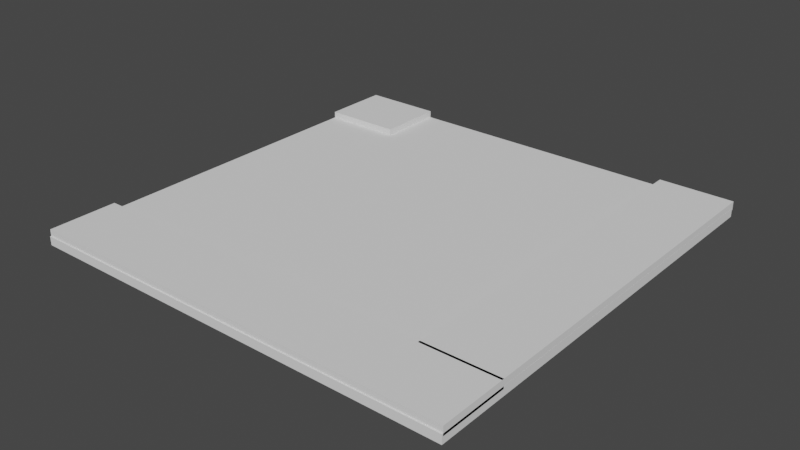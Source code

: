 # Source: StreetTileLeft.blend  (saved by Blender 3.6.11; exported with 4.5.12 LTS)
import bpy
from mathutils import Matrix  # noqa: F401  (used for matrix-valued properties, if any)

bpy.ops.wm.read_factory_settings(use_empty=True)
scene = bpy.context.scene
scene.name = 'Scene'

# ---- collections
col_collection = bpy.data.collections.new('Collection'); scene.collection.children.link(col_collection)
col_collection_2 = bpy.data.collections.new('Collection 2'); scene.collection.children.link(col_collection_2)

# ---- world
world_world = bpy.data.worlds.new('World'); scene.world = world_world
world_world.use_nodes = True; world_world.node_tree.nodes.clear()
_N = world_world.node_tree.nodes; _L = world_world.node_tree.links
n0 = _N.new('ShaderNodeOutputWorld'); n0.name = 'World Output'; n0.location = (300, 300)
n1 = _N.new('ShaderNodeBackground'); n1.name = 'Background'; n1.location = (10, 300)
n1.inputs[0].default_value = (0.05088, 0.05088, 0.05088, 1.0)
_L.new(n1.outputs[0], n0.inputs[0])
n0.is_active_output = True
world_world.color = (0.05088, 0.05088, 0.05088)
world_world.use_sun_shadow = False
world_world.sun_shadow_jitter_overblur = 0.0

# ---- meshes
me_cube_001 = bpy.data.meshes.new('Cube.001')
me_cube_001.from_pydata([(-1.0, -1.0, -1.0), (-1.0, -1.0, 1.0), (-1.0, 1.0, -1.0), (-1.0, 1.0, 1.0), (1.0, -1.0, -1.0), (1.0, -1.0, 1.0), (1.0, 1.0, -1.0), (1.0, 1.0, 1.0)], [], [(0, 1, 3, 2), (2, 3, 7, 6), (6, 7, 5, 4), (4, 5, 1, 0), (7, 3, 1, 5)])
_uv = me_cube_001.uv_layers.new(name='UVMap')
_uv.uv.foreach_set('vector', [0.375, 0.0, 0.625, 0.0, 0.625, 0.25, 0.375, 0.25, 0.375, 0.25, 0.625, 0.25, 0.625, 0.5, 0.375, 0.5, 0.375, 0.5, 0.625, 0.5, 0.625, 0.75, 0.375, 0.75, 0.375, 0.75, 0.625, 0.75, 0.625, 1.0, 0.375, 1.0, 0.625, 0.5, 0.875, 0.5, 0.875, 0.75, 0.625, 0.75])
me_cube_001.update()
me_cube_002 = bpy.data.meshes.new('Cube.002')
me_cube_002.from_pydata([(-1.0, -1.0, -1.0), (-1.0, -1.0, 1.0), (-1.0, 1.0, -1.0), (-1.0, 1.0, 1.0), (-0.6338, -1.0, -1.0), (-0.6338, -1.0, 1.0), (-0.6338, 1.0, -1.0), (-0.6338, 1.0, 1.0), (-1.0, 9.631, -1.0), (-1.0, 9.631, 1.0), (-1.0, 11.63, -1.0), (-1.0, 11.63, 1.0), (1.0, 9.631, -1.0), (1.0, 9.631, 1.0), (1.0, 11.63, -1.0), (1.0, 11.63, 1.0), (0.6545, -1.0, -1.0), (0.6545, -1.0, 1.0), (0.6545, 9.698, -1.0), (0.6545, 9.698, 1.0), (0.9998, -1.0, -1.0), (0.9998, -1.0, 1.0), (0.9998, 9.698, -1.0), (0.9998, 9.698, 1.0)], [], [(0, 1, 3, 2), (2, 3, 7, 6), (6, 7, 5, 4), (4, 5, 1, 0), (7, 3, 1, 5), (8, 9, 11, 10), (10, 11, 15, 14), (14, 15, 13, 12), (12, 13, 9, 8), (15, 11, 9, 13), (16, 17, 19, 18), (18, 19, 23, 22), (22, 23, 21, 20), (20, 21, 17, 16), (23, 19, 17, 21)])
_uv = me_cube_002.uv_layers.new(name='UVMap')
_uv.uv.foreach_set('vector', [0.375, 0.0, 0.625, 0.0, 0.625, 0.25, 0.375, 0.25, 0.375, 0.25, 0.625, 0.25, 0.625, 0.5, 0.375, 0.5, 0.375, 0.5, 0.625, 0.5, 0.625, 0.75, 0.375, 0.75, 0.375, 0.75, 0.625, 0.75, 0.625, 1.0, 0.375, 1.0, 0.625, 0.5, 0.875, 0.5, 0.875, 0.75, 0.625, 0.75, 0.375, 0.0, 0.625, 0.0, 0.625, 0.25, 0.375, 0.25, 0.375, 0.25, 0.625, 0.25, 0.625, 0.5, 0.375, 0.5, 0.375, 0.5, 0.625, 0.5, 0.625, 0.75, 0.375, 0.75, 0.375, 0.75, 0.625, 0.75, 0.625, 1.0, 0.375, 1.0, 0.625, 0.5, 0.875, 0.5, 0.875, 0.75, 0.625, 0.75, 0.375, 0.0, 0.625, 0.0, 0.625, 0.25, 0.375, 0.25, 0.375, 0.25, 0.625, 0.25, 0.625, 0.5, 0.375, 0.5, 0.375, 0.5, 0.625, 0.5, 0.625, 0.75, 0.375, 0.75, 0.375, 0.75, 0.625, 0.75, 0.625, 1.0, 0.375, 1.0, 0.625, 0.5, 0.875, 0.5, 0.875, 0.75, 0.625, 0.75])
me_cube_002.update()
me_cube_004 = bpy.data.meshes.new('Cube.004')
me_cube_004.from_pydata([(-24.97, -7.161, -1.0), (-24.97, -7.161, 1.0), (-24.97, -5.161, -1.0), (-24.97, -5.161, 1.0), (24.97, -7.161, -1.0), (24.97, -7.161, 1.0), (24.97, -5.161, -1.0), (24.97, -5.161, 1.0)], [], [(0, 1, 3, 2), (2, 3, 7, 6), (6, 7, 5, 4), (4, 5, 1, 0), (7, 3, 1, 5)])
_uv = me_cube_004.uv_layers.new(name='UVMap')
_uv.uv.foreach_set('vector', [0.375, 0.0, 0.625, 0.0, 0.625, 0.25, 0.375, 0.25, 0.375, 0.25, 0.625, 0.25, 0.625, 0.5, 0.375, 0.5, 0.375, 0.5, 0.625, 0.5, 0.625, 0.75, 0.375, 0.75, 0.375, 0.75, 0.625, 0.75, 0.625, 1.0, 0.375, 1.0, 0.625, 0.5, 0.875, 0.5, 0.875, 0.75, 0.625, 0.75])
me_cube_004.update()

# ---- objects
ob_ground = bpy.data.objects.new('Ground', me_cube_001)
ob_sidewalk = bpy.data.objects.new('SideWalk', me_cube_002)
ob_streetlines = bpy.data.objects.new('StreetLines', me_cube_004)

# ---- transforms, parenting, visibility, modifiers, constraints
ob_ground.location = (0.0, 0.0, 0.0)
ob_ground.scale = (25.0, 25.0, 0.5)
ob_sidewalk.location = (0.0, 21.18, 0.7375)
ob_sidewalk.scale = (25.0, -3.959, 0.5)
ob_streetlines.location = (0.0, 0.0, 0.7317)
ob_streetlines.scale = (1.0, 1.0, 0.4141)
_m = ob_streetlines.modifiers.new('Mirror', 'MIRROR')
_m.use_axis = (False, True, False)

# ---- collection membership
col_collection.objects.link(ob_ground)
col_collection.objects.link(ob_sidewalk)
col_collection_2.objects.link(ob_streetlines)
def _layer_coll(name, lc=None):
    lc = lc or bpy.context.view_layer.layer_collection
    for c in lc.children:
        if c.name == name: return c
        r = _layer_coll(name, c)
        if r: return r
_layer_coll('Collection 2').exclude = True

# ---- scene / render settings (as saved in the file)
scene.frame_start = 1; scene.frame_end = 250; scene.frame_set(1)
scene.render.engine = 'BLENDER_EEVEE_NEXT'
scene.cycles.sampling_pattern = 'TABULATED_SOBOL'
scene.view_settings.view_transform = 'Filmic'
bpy.context.view_layer.update()

# ---- added for rendering (the .blend has no active camera and no usable light): camera, sun
cam_auto = bpy.data.cameras.new('AutoCamera')
cam_auto.lens = 50.0
cam_auto.sensor_width = 36.0
cam_auto.clip_end = 1150.32
ob_auto_camera = bpy.data.objects.new('AutoCamera', cam_auto)
scene.collection.objects.link(ob_auto_camera)
ob_auto_camera.location = (65.5458, -78.5863, 52.5554)
ob_auto_camera.rotation_euler = (1.09748, -7.21219e-08, 0.694738)
scene.camera = ob_auto_camera
light_auto_sun = bpy.data.lights.new('AutoSun', 'SUN')
light_auto_sun.energy = 3.0
light_auto_sun.angle = 0.0523599
ob_auto_sun = bpy.data.objects.new('AutoSun', light_auto_sun)
scene.collection.objects.link(ob_auto_sun)
ob_auto_sun.rotation_euler = (0.872665, 0.174533, 0.523599)
bpy.context.view_layer.update()
